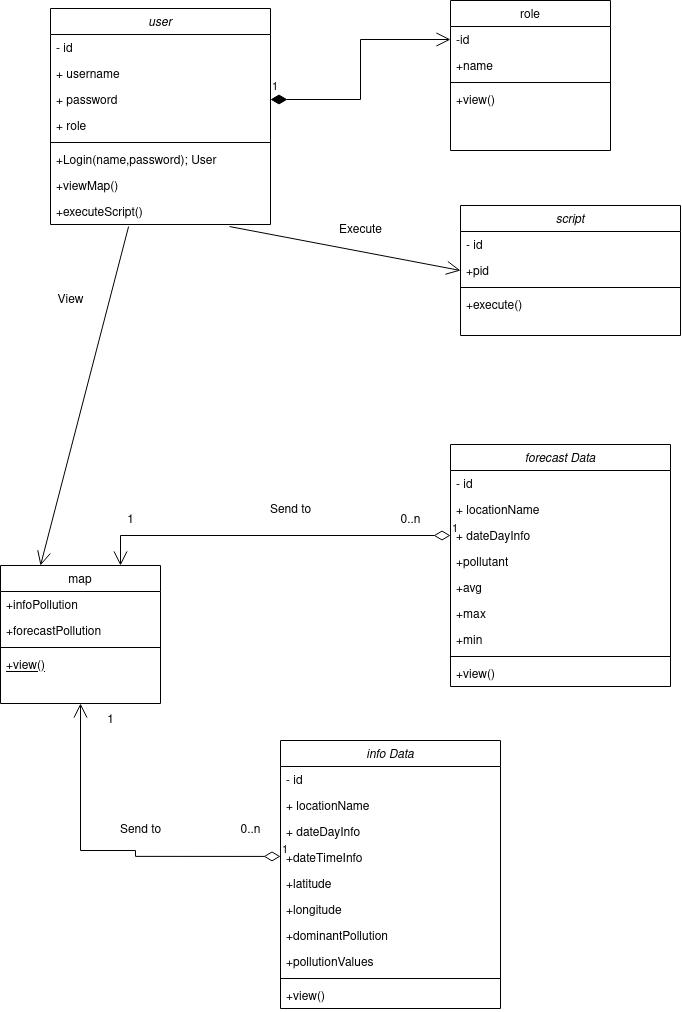

The diagram above was exported from draw.io. Its source (the exported page's mxGraphModel, read from the mxfile embedded in the PNG):
<mxGraphModel dx="1021" dy="606" grid="1" gridSize="10" guides="1" tooltips="1" connect="1" arrows="1" fold="1" page="1" pageScale="1" pageWidth="827" pageHeight="1169" math="0" shadow="0">
  <root>
    <mxCell id="WIyWlLk6GJQsqaUBKTNV-0" />
    <mxCell id="WIyWlLk6GJQsqaUBKTNV-1" parent="WIyWlLk6GJQsqaUBKTNV-0" />
    <mxCell id="zkfFHV4jXpPFQw0GAbJ--0" value="user" style="swimlane;fontStyle=2;align=center;verticalAlign=top;childLayout=stackLayout;horizontal=1;startSize=26;horizontalStack=0;resizeParent=1;resizeLast=0;collapsible=1;marginBottom=0;rounded=0;shadow=0;strokeWidth=1;" parent="WIyWlLk6GJQsqaUBKTNV-1" vertex="1">
      <mxGeometry x="120" y="28" width="220" height="216" as="geometry">
        <mxRectangle x="230" y="140" width="160" height="26" as="alternateBounds" />
      </mxGeometry>
    </mxCell>
    <mxCell id="zkfFHV4jXpPFQw0GAbJ--1" value="- id" style="text;align=left;verticalAlign=top;spacingLeft=4;spacingRight=4;overflow=hidden;rotatable=0;points=[[0,0.5],[1,0.5]];portConstraint=eastwest;" parent="zkfFHV4jXpPFQw0GAbJ--0" vertex="1">
      <mxGeometry y="26" width="220" height="26" as="geometry" />
    </mxCell>
    <mxCell id="zkfFHV4jXpPFQw0GAbJ--2" value="+ username" style="text;align=left;verticalAlign=top;spacingLeft=4;spacingRight=4;overflow=hidden;rotatable=0;points=[[0,0.5],[1,0.5]];portConstraint=eastwest;rounded=0;shadow=0;html=0;" parent="zkfFHV4jXpPFQw0GAbJ--0" vertex="1">
      <mxGeometry y="52" width="220" height="26" as="geometry" />
    </mxCell>
    <mxCell id="zkfFHV4jXpPFQw0GAbJ--3" value="+ password" style="text;align=left;verticalAlign=top;spacingLeft=4;spacingRight=4;overflow=hidden;rotatable=0;points=[[0,0.5],[1,0.5]];portConstraint=eastwest;rounded=0;shadow=0;html=0;" parent="zkfFHV4jXpPFQw0GAbJ--0" vertex="1">
      <mxGeometry y="78" width="220" height="26" as="geometry" />
    </mxCell>
    <mxCell id="dPNH6KxSa8k0Zgr8t96J-3" value="+ role" style="text;align=left;verticalAlign=top;spacingLeft=4;spacingRight=4;overflow=hidden;rotatable=0;points=[[0,0.5],[1,0.5]];portConstraint=eastwest;rounded=0;shadow=0;html=0;" vertex="1" parent="zkfFHV4jXpPFQw0GAbJ--0">
      <mxGeometry y="104" width="220" height="26" as="geometry" />
    </mxCell>
    <mxCell id="zkfFHV4jXpPFQw0GAbJ--4" value="" style="line;html=1;strokeWidth=1;align=left;verticalAlign=middle;spacingTop=-1;spacingLeft=3;spacingRight=3;rotatable=0;labelPosition=right;points=[];portConstraint=eastwest;" parent="zkfFHV4jXpPFQw0GAbJ--0" vertex="1">
      <mxGeometry y="130" width="220" height="8" as="geometry" />
    </mxCell>
    <mxCell id="zkfFHV4jXpPFQw0GAbJ--5" value="+Login(name,password); User" style="text;align=left;verticalAlign=top;spacingLeft=4;spacingRight=4;overflow=hidden;rotatable=0;points=[[0,0.5],[1,0.5]];portConstraint=eastwest;" parent="zkfFHV4jXpPFQw0GAbJ--0" vertex="1">
      <mxGeometry y="138" width="220" height="26" as="geometry" />
    </mxCell>
    <mxCell id="dPNH6KxSa8k0Zgr8t96J-4" value="+viewMap()" style="text;align=left;verticalAlign=top;spacingLeft=4;spacingRight=4;overflow=hidden;rotatable=0;points=[[0,0.5],[1,0.5]];portConstraint=eastwest;" vertex="1" parent="zkfFHV4jXpPFQw0GAbJ--0">
      <mxGeometry y="164" width="220" height="26" as="geometry" />
    </mxCell>
    <mxCell id="dPNH6KxSa8k0Zgr8t96J-5" value="+executeScript()" style="text;align=left;verticalAlign=top;spacingLeft=4;spacingRight=4;overflow=hidden;rotatable=0;points=[[0,0.5],[1,0.5]];portConstraint=eastwest;" vertex="1" parent="zkfFHV4jXpPFQw0GAbJ--0">
      <mxGeometry y="190" width="220" height="26" as="geometry" />
    </mxCell>
    <mxCell id="zkfFHV4jXpPFQw0GAbJ--6" value="map" style="swimlane;fontStyle=0;align=center;verticalAlign=top;childLayout=stackLayout;horizontal=1;startSize=26;horizontalStack=0;resizeParent=1;resizeLast=0;collapsible=1;marginBottom=0;rounded=0;shadow=0;strokeWidth=1;" parent="WIyWlLk6GJQsqaUBKTNV-1" vertex="1">
      <mxGeometry x="70" y="585" width="160" height="138" as="geometry">
        <mxRectangle x="130" y="380" width="160" height="26" as="alternateBounds" />
      </mxGeometry>
    </mxCell>
    <mxCell id="zkfFHV4jXpPFQw0GAbJ--8" value="+infoPollution&#10;" style="text;align=left;verticalAlign=top;spacingLeft=4;spacingRight=4;overflow=hidden;rotatable=0;points=[[0,0.5],[1,0.5]];portConstraint=eastwest;rounded=0;shadow=0;html=0;" parent="zkfFHV4jXpPFQw0GAbJ--6" vertex="1">
      <mxGeometry y="26" width="160" height="26" as="geometry" />
    </mxCell>
    <mxCell id="dPNH6KxSa8k0Zgr8t96J-6" value="+forecastPollution" style="text;align=left;verticalAlign=top;spacingLeft=4;spacingRight=4;overflow=hidden;rotatable=0;points=[[0,0.5],[1,0.5]];portConstraint=eastwest;rounded=0;shadow=0;html=0;" vertex="1" parent="zkfFHV4jXpPFQw0GAbJ--6">
      <mxGeometry y="52" width="160" height="26" as="geometry" />
    </mxCell>
    <mxCell id="zkfFHV4jXpPFQw0GAbJ--9" value="" style="line;html=1;strokeWidth=1;align=left;verticalAlign=middle;spacingTop=-1;spacingLeft=3;spacingRight=3;rotatable=0;labelPosition=right;points=[];portConstraint=eastwest;" parent="zkfFHV4jXpPFQw0GAbJ--6" vertex="1">
      <mxGeometry y="78" width="160" height="8" as="geometry" />
    </mxCell>
    <mxCell id="zkfFHV4jXpPFQw0GAbJ--10" value="+view()" style="text;align=left;verticalAlign=top;spacingLeft=4;spacingRight=4;overflow=hidden;rotatable=0;points=[[0,0.5],[1,0.5]];portConstraint=eastwest;fontStyle=4" parent="zkfFHV4jXpPFQw0GAbJ--6" vertex="1">
      <mxGeometry y="86" width="160" height="26" as="geometry" />
    </mxCell>
    <mxCell id="zkfFHV4jXpPFQw0GAbJ--17" value="role" style="swimlane;fontStyle=0;align=center;verticalAlign=top;childLayout=stackLayout;horizontal=1;startSize=26;horizontalStack=0;resizeParent=1;resizeLast=0;collapsible=1;marginBottom=0;rounded=0;shadow=0;strokeWidth=1;" parent="WIyWlLk6GJQsqaUBKTNV-1" vertex="1">
      <mxGeometry x="520" y="20" width="160" height="150" as="geometry">
        <mxRectangle x="550" y="140" width="160" height="26" as="alternateBounds" />
      </mxGeometry>
    </mxCell>
    <mxCell id="zkfFHV4jXpPFQw0GAbJ--18" value="-id" style="text;align=left;verticalAlign=top;spacingLeft=4;spacingRight=4;overflow=hidden;rotatable=0;points=[[0,0.5],[1,0.5]];portConstraint=eastwest;" parent="zkfFHV4jXpPFQw0GAbJ--17" vertex="1">
      <mxGeometry y="26" width="160" height="26" as="geometry" />
    </mxCell>
    <mxCell id="zkfFHV4jXpPFQw0GAbJ--19" value="+name" style="text;align=left;verticalAlign=top;spacingLeft=4;spacingRight=4;overflow=hidden;rotatable=0;points=[[0,0.5],[1,0.5]];portConstraint=eastwest;rounded=0;shadow=0;html=0;" parent="zkfFHV4jXpPFQw0GAbJ--17" vertex="1">
      <mxGeometry y="52" width="160" height="26" as="geometry" />
    </mxCell>
    <mxCell id="zkfFHV4jXpPFQw0GAbJ--23" value="" style="line;html=1;strokeWidth=1;align=left;verticalAlign=middle;spacingTop=-1;spacingLeft=3;spacingRight=3;rotatable=0;labelPosition=right;points=[];portConstraint=eastwest;" parent="zkfFHV4jXpPFQw0GAbJ--17" vertex="1">
      <mxGeometry y="78" width="160" height="8" as="geometry" />
    </mxCell>
    <mxCell id="zkfFHV4jXpPFQw0GAbJ--25" value="+view()" style="text;align=left;verticalAlign=top;spacingLeft=4;spacingRight=4;overflow=hidden;rotatable=0;points=[[0,0.5],[1,0.5]];portConstraint=eastwest;" parent="zkfFHV4jXpPFQw0GAbJ--17" vertex="1">
      <mxGeometry y="86" width="160" height="26" as="geometry" />
    </mxCell>
    <mxCell id="dPNH6KxSa8k0Zgr8t96J-7" value="1" style="endArrow=open;html=1;endSize=12;startArrow=diamondThin;startSize=14;startFill=1;edgeStyle=orthogonalEdgeStyle;align=left;verticalAlign=bottom;rounded=0;exitX=1;exitY=0.5;exitDx=0;exitDy=0;entryX=0;entryY=0.5;entryDx=0;entryDy=0;" edge="1" parent="WIyWlLk6GJQsqaUBKTNV-1" source="zkfFHV4jXpPFQw0GAbJ--3" target="zkfFHV4jXpPFQw0GAbJ--18">
      <mxGeometry x="-1" y="3" relative="1" as="geometry">
        <mxPoint x="330" y="290" as="sourcePoint" />
        <mxPoint x="490" y="290" as="targetPoint" />
      </mxGeometry>
    </mxCell>
    <mxCell id="dPNH6KxSa8k0Zgr8t96J-10" value="forecast Data" style="swimlane;fontStyle=2;align=center;verticalAlign=top;childLayout=stackLayout;horizontal=1;startSize=26;horizontalStack=0;resizeParent=1;resizeLast=0;collapsible=1;marginBottom=0;rounded=0;shadow=0;strokeWidth=1;" vertex="1" parent="WIyWlLk6GJQsqaUBKTNV-1">
      <mxGeometry x="520" y="464" width="220" height="242" as="geometry">
        <mxRectangle x="230" y="140" width="160" height="26" as="alternateBounds" />
      </mxGeometry>
    </mxCell>
    <mxCell id="dPNH6KxSa8k0Zgr8t96J-11" value="- id" style="text;align=left;verticalAlign=top;spacingLeft=4;spacingRight=4;overflow=hidden;rotatable=0;points=[[0,0.5],[1,0.5]];portConstraint=eastwest;" vertex="1" parent="dPNH6KxSa8k0Zgr8t96J-10">
      <mxGeometry y="26" width="220" height="26" as="geometry" />
    </mxCell>
    <mxCell id="dPNH6KxSa8k0Zgr8t96J-12" value="+ locationName" style="text;align=left;verticalAlign=top;spacingLeft=4;spacingRight=4;overflow=hidden;rotatable=0;points=[[0,0.5],[1,0.5]];portConstraint=eastwest;rounded=0;shadow=0;html=0;" vertex="1" parent="dPNH6KxSa8k0Zgr8t96J-10">
      <mxGeometry y="52" width="220" height="26" as="geometry" />
    </mxCell>
    <mxCell id="dPNH6KxSa8k0Zgr8t96J-13" value="+ dateDayInfo" style="text;align=left;verticalAlign=top;spacingLeft=4;spacingRight=4;overflow=hidden;rotatable=0;points=[[0,0.5],[1,0.5]];portConstraint=eastwest;rounded=0;shadow=0;html=0;" vertex="1" parent="dPNH6KxSa8k0Zgr8t96J-10">
      <mxGeometry y="78" width="220" height="26" as="geometry" />
    </mxCell>
    <mxCell id="dPNH6KxSa8k0Zgr8t96J-14" value="+pollutant" style="text;align=left;verticalAlign=top;spacingLeft=4;spacingRight=4;overflow=hidden;rotatable=0;points=[[0,0.5],[1,0.5]];portConstraint=eastwest;rounded=0;shadow=0;html=0;" vertex="1" parent="dPNH6KxSa8k0Zgr8t96J-10">
      <mxGeometry y="104" width="220" height="26" as="geometry" />
    </mxCell>
    <mxCell id="dPNH6KxSa8k0Zgr8t96J-16" value="+avg" style="text;align=left;verticalAlign=top;spacingLeft=4;spacingRight=4;overflow=hidden;rotatable=0;points=[[0,0.5],[1,0.5]];portConstraint=eastwest;" vertex="1" parent="dPNH6KxSa8k0Zgr8t96J-10">
      <mxGeometry y="130" width="220" height="26" as="geometry" />
    </mxCell>
    <mxCell id="dPNH6KxSa8k0Zgr8t96J-17" value="+max" style="text;align=left;verticalAlign=top;spacingLeft=4;spacingRight=4;overflow=hidden;rotatable=0;points=[[0,0.5],[1,0.5]];portConstraint=eastwest;" vertex="1" parent="dPNH6KxSa8k0Zgr8t96J-10">
      <mxGeometry y="156" width="220" height="26" as="geometry" />
    </mxCell>
    <mxCell id="dPNH6KxSa8k0Zgr8t96J-19" value="+min" style="text;align=left;verticalAlign=top;spacingLeft=4;spacingRight=4;overflow=hidden;rotatable=0;points=[[0,0.5],[1,0.5]];portConstraint=eastwest;" vertex="1" parent="dPNH6KxSa8k0Zgr8t96J-10">
      <mxGeometry y="182" width="220" height="26" as="geometry" />
    </mxCell>
    <mxCell id="dPNH6KxSa8k0Zgr8t96J-15" value="" style="line;html=1;strokeWidth=1;align=left;verticalAlign=middle;spacingTop=-1;spacingLeft=3;spacingRight=3;rotatable=0;labelPosition=right;points=[];portConstraint=eastwest;" vertex="1" parent="dPNH6KxSa8k0Zgr8t96J-10">
      <mxGeometry y="208" width="220" height="8" as="geometry" />
    </mxCell>
    <mxCell id="dPNH6KxSa8k0Zgr8t96J-18" value="+view()" style="text;align=left;verticalAlign=top;spacingLeft=4;spacingRight=4;overflow=hidden;rotatable=0;points=[[0,0.5],[1,0.5]];portConstraint=eastwest;" vertex="1" parent="dPNH6KxSa8k0Zgr8t96J-10">
      <mxGeometry y="216" width="220" height="26" as="geometry" />
    </mxCell>
    <mxCell id="dPNH6KxSa8k0Zgr8t96J-20" value="1" style="endArrow=open;html=1;endSize=12;startArrow=diamondThin;startSize=14;startFill=0;edgeStyle=orthogonalEdgeStyle;align=left;verticalAlign=bottom;rounded=0;entryX=0.75;entryY=0;entryDx=0;entryDy=0;exitX=0;exitY=0.5;exitDx=0;exitDy=0;" edge="1" parent="WIyWlLk6GJQsqaUBKTNV-1" source="dPNH6KxSa8k0Zgr8t96J-13" target="zkfFHV4jXpPFQw0GAbJ--6">
      <mxGeometry x="-1" y="3" relative="1" as="geometry">
        <mxPoint x="340" y="310" as="sourcePoint" />
        <mxPoint x="500" y="310" as="targetPoint" />
      </mxGeometry>
    </mxCell>
    <mxCell id="dPNH6KxSa8k0Zgr8t96J-28" value="0..n" style="text;html=1;align=center;verticalAlign=middle;resizable=0;points=[];autosize=1;strokeColor=none;fillColor=none;" vertex="1" parent="WIyWlLk6GJQsqaUBKTNV-1">
      <mxGeometry x="460" y="530" width="40" height="20" as="geometry" />
    </mxCell>
    <mxCell id="dPNH6KxSa8k0Zgr8t96J-29" value="Send to" style="text;html=1;align=center;verticalAlign=middle;resizable=0;points=[];autosize=1;strokeColor=none;fillColor=none;" vertex="1" parent="WIyWlLk6GJQsqaUBKTNV-1">
      <mxGeometry x="330" y="520" width="60" height="20" as="geometry" />
    </mxCell>
    <mxCell id="dPNH6KxSa8k0Zgr8t96J-30" value="1" style="text;html=1;align=center;verticalAlign=middle;resizable=0;points=[];autosize=1;strokeColor=none;fillColor=none;" vertex="1" parent="WIyWlLk6GJQsqaUBKTNV-1">
      <mxGeometry x="190" y="530" width="20" height="20" as="geometry" />
    </mxCell>
    <mxCell id="dPNH6KxSa8k0Zgr8t96J-31" value="" style="endArrow=open;endFill=1;endSize=12;html=1;rounded=0;exitX=0.355;exitY=1.077;exitDx=0;exitDy=0;exitPerimeter=0;entryX=0.25;entryY=0;entryDx=0;entryDy=0;" edge="1" parent="WIyWlLk6GJQsqaUBKTNV-1" source="dPNH6KxSa8k0Zgr8t96J-5" target="zkfFHV4jXpPFQw0GAbJ--6">
      <mxGeometry width="160" relative="1" as="geometry">
        <mxPoint x="400" y="300" as="sourcePoint" />
        <mxPoint x="560" y="300" as="targetPoint" />
      </mxGeometry>
    </mxCell>
    <mxCell id="dPNH6KxSa8k0Zgr8t96J-32" value="View" style="text;html=1;align=center;verticalAlign=middle;resizable=0;points=[];autosize=1;strokeColor=none;fillColor=none;" vertex="1" parent="WIyWlLk6GJQsqaUBKTNV-1">
      <mxGeometry x="120" y="310" width="40" height="20" as="geometry" />
    </mxCell>
    <mxCell id="dPNH6KxSa8k0Zgr8t96J-45" value="info Data" style="swimlane;fontStyle=2;align=center;verticalAlign=top;childLayout=stackLayout;horizontal=1;startSize=26;horizontalStack=0;resizeParent=1;resizeLast=0;collapsible=1;marginBottom=0;rounded=0;shadow=0;strokeWidth=1;" vertex="1" parent="WIyWlLk6GJQsqaUBKTNV-1">
      <mxGeometry x="350" y="760" width="220" height="268" as="geometry">
        <mxRectangle x="230" y="140" width="160" height="26" as="alternateBounds" />
      </mxGeometry>
    </mxCell>
    <mxCell id="dPNH6KxSa8k0Zgr8t96J-46" value="- id" style="text;align=left;verticalAlign=top;spacingLeft=4;spacingRight=4;overflow=hidden;rotatable=0;points=[[0,0.5],[1,0.5]];portConstraint=eastwest;" vertex="1" parent="dPNH6KxSa8k0Zgr8t96J-45">
      <mxGeometry y="26" width="220" height="26" as="geometry" />
    </mxCell>
    <mxCell id="dPNH6KxSa8k0Zgr8t96J-47" value="+ locationName" style="text;align=left;verticalAlign=top;spacingLeft=4;spacingRight=4;overflow=hidden;rotatable=0;points=[[0,0.5],[1,0.5]];portConstraint=eastwest;rounded=0;shadow=0;html=0;" vertex="1" parent="dPNH6KxSa8k0Zgr8t96J-45">
      <mxGeometry y="52" width="220" height="26" as="geometry" />
    </mxCell>
    <mxCell id="dPNH6KxSa8k0Zgr8t96J-48" value="+ dateDayInfo" style="text;align=left;verticalAlign=top;spacingLeft=4;spacingRight=4;overflow=hidden;rotatable=0;points=[[0,0.5],[1,0.5]];portConstraint=eastwest;rounded=0;shadow=0;html=0;" vertex="1" parent="dPNH6KxSa8k0Zgr8t96J-45">
      <mxGeometry y="78" width="220" height="26" as="geometry" />
    </mxCell>
    <mxCell id="dPNH6KxSa8k0Zgr8t96J-49" value="+dateTimeInfo" style="text;align=left;verticalAlign=top;spacingLeft=4;spacingRight=4;overflow=hidden;rotatable=0;points=[[0,0.5],[1,0.5]];portConstraint=eastwest;rounded=0;shadow=0;html=0;" vertex="1" parent="dPNH6KxSa8k0Zgr8t96J-45">
      <mxGeometry y="104" width="220" height="26" as="geometry" />
    </mxCell>
    <mxCell id="dPNH6KxSa8k0Zgr8t96J-50" value="+latitude" style="text;align=left;verticalAlign=top;spacingLeft=4;spacingRight=4;overflow=hidden;rotatable=0;points=[[0,0.5],[1,0.5]];portConstraint=eastwest;" vertex="1" parent="dPNH6KxSa8k0Zgr8t96J-45">
      <mxGeometry y="130" width="220" height="26" as="geometry" />
    </mxCell>
    <mxCell id="dPNH6KxSa8k0Zgr8t96J-52" value="+longitude" style="text;align=left;verticalAlign=top;spacingLeft=4;spacingRight=4;overflow=hidden;rotatable=0;points=[[0,0.5],[1,0.5]];portConstraint=eastwest;" vertex="1" parent="dPNH6KxSa8k0Zgr8t96J-45">
      <mxGeometry y="156" width="220" height="26" as="geometry" />
    </mxCell>
    <mxCell id="dPNH6KxSa8k0Zgr8t96J-53" value="+dominantPollution" style="text;align=left;verticalAlign=top;spacingLeft=4;spacingRight=4;overflow=hidden;rotatable=0;points=[[0,0.5],[1,0.5]];portConstraint=eastwest;" vertex="1" parent="dPNH6KxSa8k0Zgr8t96J-45">
      <mxGeometry y="182" width="220" height="26" as="geometry" />
    </mxCell>
    <mxCell id="dPNH6KxSa8k0Zgr8t96J-56" value="+pollutionValues" style="text;align=left;verticalAlign=top;spacingLeft=4;spacingRight=4;overflow=hidden;rotatable=0;points=[[0,0.5],[1,0.5]];portConstraint=eastwest;" vertex="1" parent="dPNH6KxSa8k0Zgr8t96J-45">
      <mxGeometry y="208" width="220" height="26" as="geometry" />
    </mxCell>
    <mxCell id="dPNH6KxSa8k0Zgr8t96J-54" value="" style="line;html=1;strokeWidth=1;align=left;verticalAlign=middle;spacingTop=-1;spacingLeft=3;spacingRight=3;rotatable=0;labelPosition=right;points=[];portConstraint=eastwest;" vertex="1" parent="dPNH6KxSa8k0Zgr8t96J-45">
      <mxGeometry y="234" width="220" height="8" as="geometry" />
    </mxCell>
    <mxCell id="dPNH6KxSa8k0Zgr8t96J-55" value="+view()" style="text;align=left;verticalAlign=top;spacingLeft=4;spacingRight=4;overflow=hidden;rotatable=0;points=[[0,0.5],[1,0.5]];portConstraint=eastwest;" vertex="1" parent="dPNH6KxSa8k0Zgr8t96J-45">
      <mxGeometry y="242" width="220" height="26" as="geometry" />
    </mxCell>
    <mxCell id="dPNH6KxSa8k0Zgr8t96J-57" value="1" style="endArrow=open;html=1;endSize=12;startArrow=diamondThin;startSize=14;startFill=0;edgeStyle=orthogonalEdgeStyle;align=left;verticalAlign=bottom;rounded=0;entryX=0.5;entryY=1;entryDx=0;entryDy=0;" edge="1" parent="WIyWlLk6GJQsqaUBKTNV-1" target="zkfFHV4jXpPFQw0GAbJ--6">
      <mxGeometry x="-1" y="3" relative="1" as="geometry">
        <mxPoint x="350" y="875.94" as="sourcePoint" />
        <mxPoint x="60" y="879.94" as="targetPoint" />
        <Array as="points">
          <mxPoint x="205" y="876" />
          <mxPoint x="205" y="870" />
          <mxPoint x="150" y="870" />
        </Array>
      </mxGeometry>
    </mxCell>
    <mxCell id="dPNH6KxSa8k0Zgr8t96J-58" value="Send to" style="text;html=1;align=center;verticalAlign=middle;resizable=0;points=[];autosize=1;strokeColor=none;fillColor=none;" vertex="1" parent="WIyWlLk6GJQsqaUBKTNV-1">
      <mxGeometry x="180" y="840" width="60" height="20" as="geometry" />
    </mxCell>
    <mxCell id="dPNH6KxSa8k0Zgr8t96J-59" value="0..n" style="text;html=1;align=center;verticalAlign=middle;resizable=0;points=[];autosize=1;strokeColor=none;fillColor=none;" vertex="1" parent="WIyWlLk6GJQsqaUBKTNV-1">
      <mxGeometry x="300" y="840" width="40" height="20" as="geometry" />
    </mxCell>
    <mxCell id="dPNH6KxSa8k0Zgr8t96J-60" value="1" style="text;html=1;align=center;verticalAlign=middle;resizable=0;points=[];autosize=1;strokeColor=none;fillColor=none;" vertex="1" parent="WIyWlLk6GJQsqaUBKTNV-1">
      <mxGeometry x="170" y="730" width="20" height="20" as="geometry" />
    </mxCell>
    <mxCell id="dPNH6KxSa8k0Zgr8t96J-62" value="script" style="swimlane;fontStyle=2;align=center;verticalAlign=top;childLayout=stackLayout;horizontal=1;startSize=26;horizontalStack=0;resizeParent=1;resizeLast=0;collapsible=1;marginBottom=0;rounded=0;shadow=0;strokeWidth=1;" vertex="1" parent="WIyWlLk6GJQsqaUBKTNV-1">
      <mxGeometry x="530" y="225" width="220" height="130" as="geometry">
        <mxRectangle x="230" y="140" width="160" height="26" as="alternateBounds" />
      </mxGeometry>
    </mxCell>
    <mxCell id="dPNH6KxSa8k0Zgr8t96J-63" value="- id" style="text;align=left;verticalAlign=top;spacingLeft=4;spacingRight=4;overflow=hidden;rotatable=0;points=[[0,0.5],[1,0.5]];portConstraint=eastwest;" vertex="1" parent="dPNH6KxSa8k0Zgr8t96J-62">
      <mxGeometry y="26" width="220" height="26" as="geometry" />
    </mxCell>
    <mxCell id="dPNH6KxSa8k0Zgr8t96J-64" value="+pid" style="text;align=left;verticalAlign=top;spacingLeft=4;spacingRight=4;overflow=hidden;rotatable=0;points=[[0,0.5],[1,0.5]];portConstraint=eastwest;rounded=0;shadow=0;html=0;" vertex="1" parent="dPNH6KxSa8k0Zgr8t96J-62">
      <mxGeometry y="52" width="220" height="26" as="geometry" />
    </mxCell>
    <mxCell id="dPNH6KxSa8k0Zgr8t96J-70" value="" style="line;html=1;strokeWidth=1;align=left;verticalAlign=middle;spacingTop=-1;spacingLeft=3;spacingRight=3;rotatable=0;labelPosition=right;points=[];portConstraint=eastwest;" vertex="1" parent="dPNH6KxSa8k0Zgr8t96J-62">
      <mxGeometry y="78" width="220" height="8" as="geometry" />
    </mxCell>
    <mxCell id="dPNH6KxSa8k0Zgr8t96J-71" value="+execute()" style="text;align=left;verticalAlign=top;spacingLeft=4;spacingRight=4;overflow=hidden;rotatable=0;points=[[0,0.5],[1,0.5]];portConstraint=eastwest;" vertex="1" parent="dPNH6KxSa8k0Zgr8t96J-62">
      <mxGeometry y="86" width="220" height="26" as="geometry" />
    </mxCell>
    <mxCell id="dPNH6KxSa8k0Zgr8t96J-72" value="" style="endArrow=open;endFill=1;endSize=12;html=1;rounded=0;entryX=0;entryY=0.5;entryDx=0;entryDy=0;exitX=0.814;exitY=1.079;exitDx=0;exitDy=0;exitPerimeter=0;" edge="1" parent="WIyWlLk6GJQsqaUBKTNV-1" source="dPNH6KxSa8k0Zgr8t96J-5" target="dPNH6KxSa8k0Zgr8t96J-64">
      <mxGeometry width="160" relative="1" as="geometry">
        <mxPoint x="300" y="250" as="sourcePoint" />
        <mxPoint x="210" y="579" as="targetPoint" />
      </mxGeometry>
    </mxCell>
    <mxCell id="dPNH6KxSa8k0Zgr8t96J-73" value="Execute" style="text;html=1;align=center;verticalAlign=middle;resizable=0;points=[];autosize=1;strokeColor=none;fillColor=none;" vertex="1" parent="WIyWlLk6GJQsqaUBKTNV-1">
      <mxGeometry x="400" y="240" width="60" height="20" as="geometry" />
    </mxCell>
  </root>
</mxGraphModel>